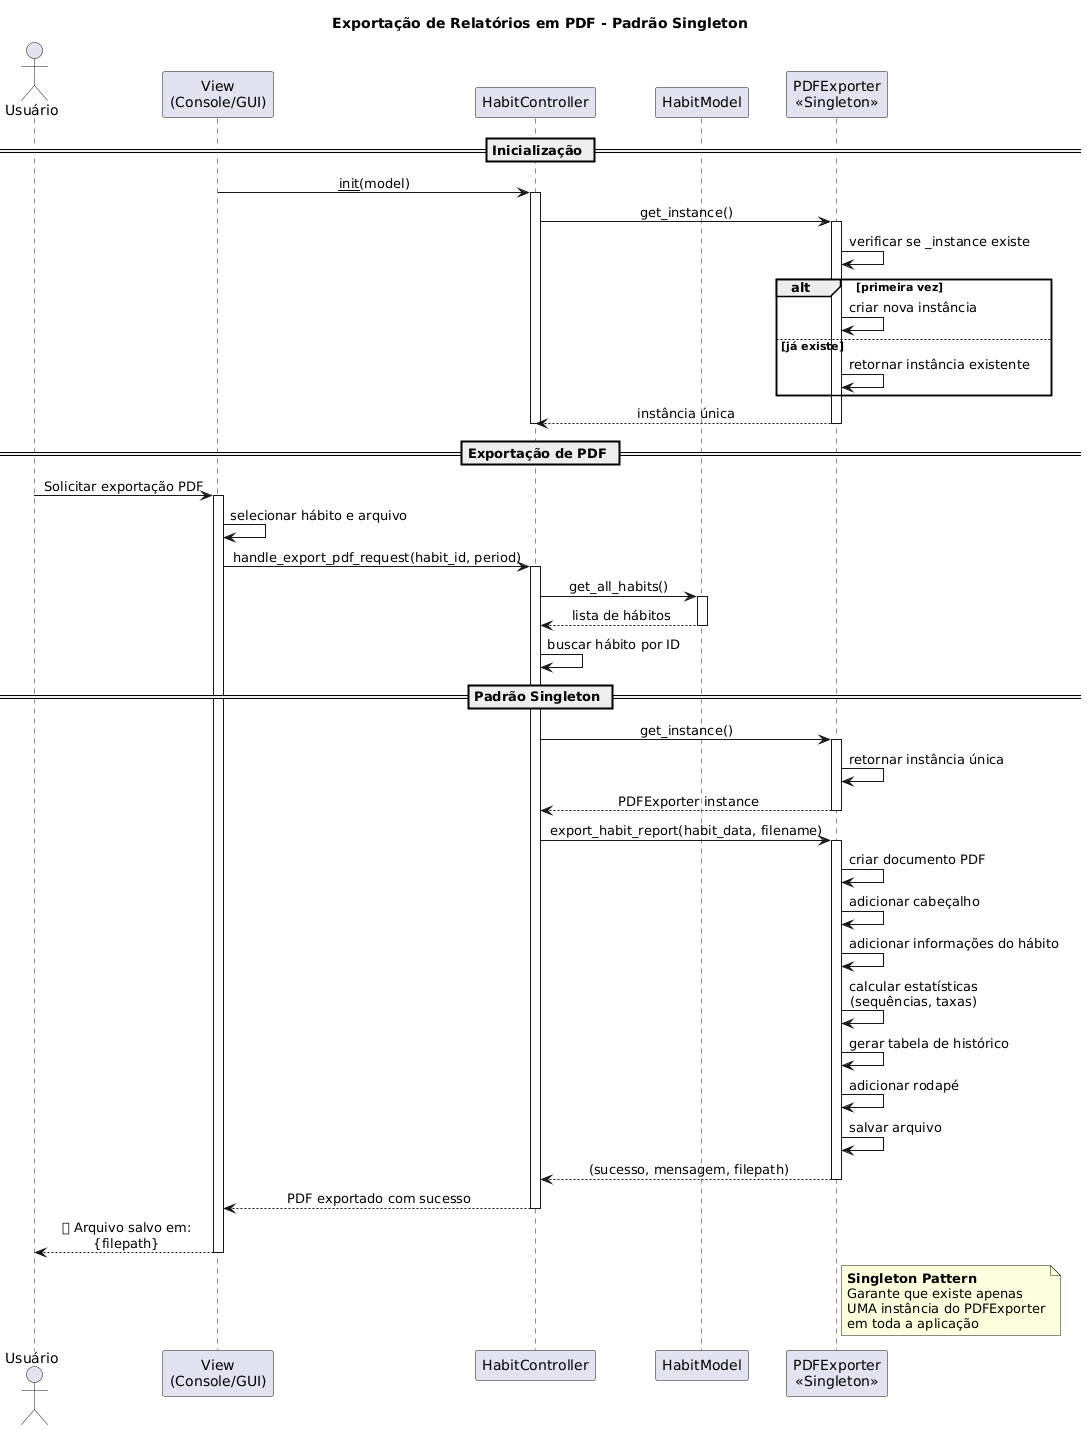

The diagram above was rendered by PlantUML. Its source (embedded in the PNG):
@startuml
skinparam sequenceMessageAlign center
skinparam backgroundColor #FEFEFE
skinparam shadowing false

title **Exportação de Relatórios em PDF - Padrão Singleton**

actor Usuário
participant "View\n(Console/GUI)" as V
participant "HabitController" as C
participant "HabitModel" as M
participant "PDFExporter\n<<Singleton>>" as PDF

== Inicialização ==

V -> C: __init__(model)
activate C
C -> PDF: get_instance()
activate PDF
PDF -> PDF: verificar se _instance existe
alt primeira vez
    PDF -> PDF: criar nova instância
else já existe
    PDF -> PDF: retornar instância existente
end
PDF --> C: instância única
deactivate PDF
deactivate C

== Exportação de PDF ==

Usuário -> V: Solicitar exportação PDF
activate V
V -> V: selecionar hábito e arquivo

V -> C: handle_export_pdf_request(habit_id, period)
activate C

C -> M: get_all_habits()
activate M
M --> C: lista de hábitos
deactivate M

C -> C: buscar hábito por ID

== Padrão Singleton ==

C -> PDF: get_instance()
activate PDF
PDF -> PDF: retornar instância única
PDF --> C: PDFExporter instance
deactivate PDF

C -> PDF: export_habit_report(habit_data, filename)
activate PDF

PDF -> PDF: criar documento PDF
PDF -> PDF: adicionar cabeçalho
PDF -> PDF: adicionar informações do hábito
PDF -> PDF: calcular estatísticas\n(sequências, taxas)
PDF -> PDF: gerar tabela de histórico
PDF -> PDF: adicionar rodapé
PDF -> PDF: salvar arquivo

PDF --> C: (sucesso, mensagem, filepath)
deactivate PDF

C --> V: PDF exportado com sucesso
deactivate C

V --> Usuário: ✅ Arquivo salvo em:\n{filepath}
deactivate V

note right of PDF
    **Singleton Pattern**
    Garante que existe apenas
    UMA instância do PDFExporter
    em toda a aplicação
end note
@enduml